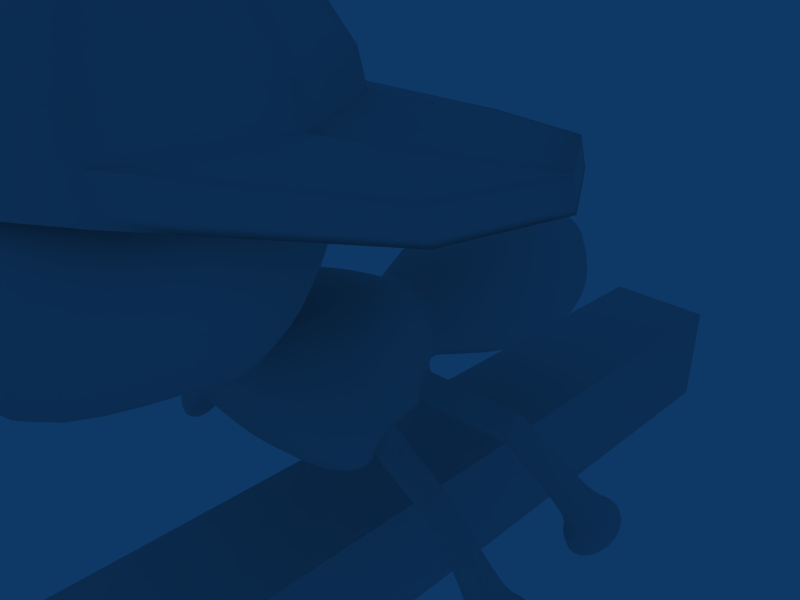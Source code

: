 # Source: formiga.blend  (saved by Blender 2.48.1; exported with 4.5.12 LTS)
import bpy
from mathutils import Matrix  # noqa: F401  (used for matrix-valued properties, if any)

bpy.ops.wm.read_factory_settings(use_empty=True)
scene = bpy.context.scene
scene.name = 'Scene'

# ---- collections
col_collection_1 = bpy.data.collections.new('Collection 1'); scene.collection.children.link(col_collection_1)
col_collection_1.hide_render = True
col_collection_1.hide_viewport = True
col_collection_2 = bpy.data.collections.new('Collection 2'); scene.collection.children.link(col_collection_2)
col_collection_12 = bpy.data.collections.new('Collection 12'); scene.collection.children.link(col_collection_12)

# ---- materials (node trees are filled in below, after node groups)
mat_material_003 = bpy.data.materials.new('Material.003')
mat_material_003.alpha_threshold = 0.0
mat_material_003.roughness = 0.5
mat_material_003.specular_intensity = 0.2072
mat_material_003.line_color = (0.0, 0.0, 0.0, 1.0)

# ---- material node trees

# ---- world
world_world = bpy.data.worlds.new('World'); scene.world = world_world
world_world.color = (0.05656, 0.2208, 0.4)
world_world.use_sun_shadow = False
world_world.sun_shadow_jitter_overblur = 0.0
world_world.cycles.sampling_method = 'MANUAL'
world_world.cycles.sample_map_resolution = 256

# ---- cameras
cam_camera = bpy.data.cameras.new('Camera')
cam_camera.passepartout_alpha = 0.2
cam_camera.clip_end = 100.0
cam_camera.lens = 35.0
cam_camera.ortho_scale = 7.314
cam_camera.show_passepartout = False
cam_camera.show_safe_areas = True
cam_camera.dof.focus_distance = 0.0
cam_camera.dof.aperture_fstop = 128.0

# ---- lights
light_spot = bpy.data.lights.new('Spot', 'POINT')
light_spot.transmission_factor = 0.0
light_spot.cutoff_distance = 30.0
light_spot.energy = 100.0
light_spot.shadow_buffer_clip_start = 1.001
light_spot.shadow_soft_size = 1.0
light_spot.shadow_maximum_resolution = 0.006
light_spot.use_absolute_resolution = True
light_spot.cycles.use_multiple_importance_sampling = False

# ---- meshes
me_cube_001 = bpy.data.meshes.new('Cube.001')
me_cube_001.from_pydata([(-3.28, 1.867, 0.8598), (-3.28, -1.723, 0.8598), (-5.277, 0.9145, 0.7499), (-5.277, -0.771, 0.7499), (-3.279, 1.436, 4.687), (-3.279, -1.293, 4.687), (-5.278, 1.273, 3.336), (-5.278, -1.13, 3.336), (-0.9888, 0.6622, 1.802), (-0.9888, -0.5187, 1.802), (-2.285, 0.4216, 0.8878), (-2.285, -0.2781, 0.8878), (-2.901, 0.6126, 0.5824), (-2.901, -0.4692, 0.5824), (-2.054, 1.666, -1.187), (-2.054, -1.523, -1.187), (-1.354, 1.309, 1.146), (-1.354, -1.165, 1.146), (0.3611, 0.5774, 0.5988), (0.3611, -0.434, 0.5988), (0.3893, 0.8536, -0.754), (0.3893, -0.7101, -0.754), (0.5669, 0.8536, -0.5562), (0.5669, -0.7101, -0.5562), (0.5326, 0.5774, 0.4378), (0.5326, -0.434, 0.4378), (2.414, 1.193, 1.385), (2.414, -1.05, 1.385), (2.513, 1.466, -1.161), (2.513, -1.322, -1.161), (4.408, 1.075, -0.6053), (4.408, -0.9314, -0.6053), (4.364, 0.7205, 0.6701), (4.364, -0.5771, 0.6701), (-2.146, 1.473, 4.667), (-2.147, -1.33, 4.667), (-2.146, 1.728, 1.326), (-2.146, -1.585, 1.326), (-2.596, 0.5181, 0.7336), (-2.596, -0.3746, 0.7336), (-1.708, 1.825, -0.03182), (-1.708, -1.682, -0.03182), (0.3753, 0.7885, -0.08436), (0.3753, -0.645, -0.08436), (0.5499, 0.7885, -0.06416), (0.5499, -0.645, -0.06416), (2.464, 1.661, -0.04793), (2.464, -1.518, -0.04793), (4.386, 0.9913, 0.02605), (4.386, -0.8479, 0.02605), (-3.505, 0.07173, 0.8318), (-5.603, 0.07173, 0.8318), (-3.505, 0.07173, 5.027), (-5.603, 0.07173, 3.279), (-1.058, 0.07173, 1.881), (-2.379, 0.07173, 0.8638), (-3.079, 0.07173, 0.5638), (-2.179, 0.07173, -1.236), (-1.379, 0.07173, 1.164), (0.4206, 0.07173, 0.5638), (0.4206, 0.07173, -0.7362), (0.6206, 0.07173, -0.5362), (0.6206, 0.07173, 0.4638), (2.621, 0.07173, 1.364), (2.721, 0.07173, -1.436), (4.721, 0.07173, -0.6362), (4.621, 0.07173, 0.6638), (-2.282, 0.07173, 4.678), (4.621, 0.07173, 0.0638), (-0.4525, 1.028, 0.9665), (-0.4525, -0.8843, 0.9665), (-0.8135, 1.232, -1.065), (-0.8135, -1.088, -1.065), (-0.6351, 1.427, -0.05964), (-0.6351, -1.283, -0.05964), (-0.4794, 0.07173, 0.9638), (-0.8794, 0.07173, -1.036), (-1.038, 1.528, -0.735), (-1.038, -1.384, -0.735), (-0.9716, 1.61, -0.3679), (-0.9716, -1.466, -0.3679), (-1.369, 1.755, -0.4084), (-1.369, -1.611, -0.4084), (-1.497, 1.668, -0.8322), (-1.497, -1.524, -0.8322), (-1.426, 2.452, -1.264), (-1.426, -2.34, -1.261), (-1.335, 2.478, -1.007), (-1.335, -2.339, -1.018), (-0.9405, 2.505, -1.224), (-0.9406, -2.339, -1.261), (-0.8786, 2.535, -0.9937), (-0.8787, -2.339, -1.018), (-0.8634, 3.581, -2.035), (-0.8634, -3.437, -2.035), (-0.9249, 3.283, -2.265), (-0.9249, -3.139, -2.265), (-1.288, 3.58, -2.048), (-1.288, -3.437, -2.048), (-1.41, 3.23, -2.305), (-1.41, -3.087, -2.305), (-1.629, 3.088, -2.412), (-1.629, -2.944, -2.412), (-1.414, 3.703, -1.961), (-1.414, -3.559, -1.961), (-0.7761, 3.18, -2.342), (-0.7761, -3.036, -2.342), (-0.6681, 3.704, -1.937), (-0.6681, -3.56, -1.937), (-0.5294, 4.089, -2.276), (-0.5294, -3.946, -2.276), (-0.669, 3.412, -2.799), (-0.669, -3.269, -2.799), (-1.493, 4.088, -2.306), (-1.493, -3.945, -2.306), (-1.771, 3.293, -2.889), (-1.771, -3.15, -2.889), (-0.3206, 1.349, -0.7153), (-0.3206, -1.206, -0.7153), (-0.2465, 1.308, -0.3224), (-0.2465, -1.165, -0.3224), (0.1697, 1.096, -0.332), (0.1697, -0.953, -0.332), (0.1728, 1.122, -0.5937), (0.1728, -0.9788, -0.5937), (0.7278, 2.314, -0.7273), (0.7278, -2.171, -0.7273), (0.7272, 2.3, -0.9899), (0.7272, -2.156, -0.9899), (0.206, 2.432, -1.134), (0.206, -2.289, -1.134), (0.2773, 2.423, -0.7408), (0.2773, -2.279, -0.7408), (0.5795, 3.172, -2.091), (0.5795, -3.028, -2.091), (0.6582, 3.527, -1.919), (0.6582, -3.383, -1.919), (1.101, 3.464, -1.784), (1.101, -3.32, -1.784), (1.1, 3.23, -1.903), (1.1, -3.086, -1.903), (1.25, 3.536, -1.696), (1.25, -3.392, -1.696), (1.25, 3.156, -1.89), (1.25, -3.013, -1.89), (0.4054, 3.062, -2.195), (0.4054, -2.919, -2.195), (0.533, 3.638, -1.916), (0.533, -3.494, -1.916), (0.568, 4.027, -2.473), (0.568, -3.883, -2.473), (0.38, 3.179, -2.883), (0.38, -3.036, -2.883), (1.625, 3.876, -2.149), (1.625, -3.733, -2.149), (1.624, 3.317, -2.435), (1.624, -3.174, -2.435), (-3.281, 2.758, 3.224), (-3.281, -2.614, 3.224), (-4.921, 1.759, 2.224), (-4.921, -1.615, 2.224), (-1.283, 1.348, 3.237), (-1.283, -1.205, 3.237), (-2.147, 2.055, 3.23), (-2.148, -1.911, 3.23), (-5.603, 0.07173, 2.227), (-1.058, 0.07173, 3.276), (0.3001, -2.345, -0.8115), (0.2284, -2.333, -1.191), (0.7502, -2.24, -0.7907), (0.7495, -2.212, -1.045), (0.6967, -2.091, -0.9681), (0.6971, -2.104, -0.7056), (0.1771, -2.229, -1.111), (0.2485, -2.218, -0.7178), (-0.9395, -2.441, -1.342), (-0.8777, -2.441, -1.098), (-1.332, -2.442, -1.098), (-1.425, -2.442, -1.342), (-1.337, -2.231, -0.9636), (-1.43, -2.231, -1.216), (-0.9465, -2.23, -1.216), (-0.8844, -2.23, -0.9636), (-1.338, 2.431, -0.9681), (-1.431, 2.401, -1.236), (-0.9469, 2.441, -1.192), (-0.8847, 2.475, -0.953), (-0.9398, 2.544, -1.276), (-0.8779, 2.587, -1.046), (-1.333, 2.533, -1.059), (-1.425, 2.491, -1.316), (0.7078, 2.258, -0.976), (0.7083, 2.272, -0.7135), (0.1876, 2.394, -1.119), (0.2589, 2.384, -0.7261), (0.2925, 2.467, -0.7879), (0.221, 2.462, -1.172), (0.7427, 2.36, -0.7696), (0.7421, 2.337, -1.026), (-3.633, -0.7161, 5.539), (-4.086, -1.373, 5.005), (-4.389, -1.812, 4.161), (-4.496, -1.967, 3.265), (-2.654, -2.362, 3.265), (-2.688, -2.178, 4.161), (-2.784, -1.653, 5.005), (-2.928, -0.8674, 5.539), (-3.098, 0.05902, 5.726), (-2.322, -0.476, 5.539), (-1.665, -0.9296, 5.005), (-1.226, -1.233, 4.161), (-1.072, -1.339, 3.265), (-0.6766, 0.5027, 3.265), (-0.8609, 0.4689, 4.161), (-1.386, 0.3727, 5.005), (-2.171, 0.2288, 5.539), (-2.562, 0.8342, 5.539), (-2.109, 1.491, 5.005), (-1.806, 1.93, 4.161), (-1.699, 2.085, 3.265), (-3.541, 2.48, 3.265), (-3.507, 2.296, 4.161), (-3.411, 1.771, 5.005), (-3.267, 0.9855, 5.539), (-3.873, 0.5941, 5.539), (-4.53, 1.048, 5.005), (-4.969, 1.351, 4.161), (-5.123, 1.457, 3.265), (-5.518, -0.3846, 3.265), (-5.334, -0.3509, 4.161), (-4.809, -0.2547, 5.005), (-4.024, -0.1108, 5.539), (-4.444, -1.891, 3.704), (-2.67, -2.272, 3.704), (-1.148, -1.287, 3.704), (-0.7669, 0.4861, 3.704), (-1.752, 2.009, 3.704), (-3.525, 2.39, 3.704), (-5.048, 1.405, 3.704), (-5.428, -0.3681, 3.704), (1.091, -1.141, 3.123), (0.2092, 0.168, 3.123), (0.8009, -2.632, 3.123), (-0.4904, -3.432, 3.123), (-2.027, -3.072, 3.123), (0.2525, 0.2307, 2.738), (-2.07, -3.134, 2.738), (1.168, -1.129, 2.738), (0.8672, -2.678, 2.738), (-0.4742, -3.508, 2.738)], [], [(0, 36, 38, 12), (39, 37, 1, 13), (36, 8, 10, 38), (11, 9, 37, 39), (20, 42, 44, 22), (45, 43, 21, 23), (42, 18, 24, 44), (25, 19, 43, 45), (22, 44, 46, 28), (47, 45, 23, 29), (44, 24, 26, 46), (27, 25, 45, 47), (28, 46, 48, 30), (49, 47, 29, 31), (46, 26, 32, 48), (33, 27, 47, 49), (16, 40, 38, 10), (39, 41, 17, 11), (40, 14, 12, 38), (13, 15, 41, 39), (0, 50, 51, 2), (51, 50, 1, 3), (6, 53, 52, 4), (52, 53, 7, 5), (8, 54, 55, 10), (55, 54, 9, 11), (50, 0, 12, 56), (13, 1, 50, 56), (56, 12, 14, 57), (15, 13, 56, 57), (10, 55, 58, 16), (58, 55, 11, 17), (60, 20, 22, 61), (23, 21, 60, 61), (18, 59, 62, 24), (62, 59, 19, 25), (24, 62, 63, 26), (63, 62, 25, 27), (61, 22, 28, 64), (29, 23, 61, 64), (64, 28, 30, 65), (31, 29, 64, 65), (26, 63, 66, 32), (66, 63, 27, 33), (67, 34, 4, 52), (5, 35, 67, 52), (48, 68, 65, 30), (65, 68, 49, 31), (32, 66, 68, 48), (68, 66, 33, 49), (16, 69, 73, 40), (74, 70, 17, 41), (69, 18, 42, 73), (43, 19, 70, 74), (58, 75, 69, 16), (70, 75, 58, 17), (75, 59, 18, 69), (19, 59, 75, 70), (14, 71, 76, 57), (76, 72, 15, 57), (71, 20, 60, 76), (60, 21, 72, 76), (73, 71, 77, 79), (78, 72, 74, 80), (40, 73, 79, 81), (80, 74, 41, 82), (71, 14, 83, 77), (84, 15, 72, 78), (14, 40, 81, 83), (82, 41, 15, 84), (99, 97, 103, 101), (104, 98, 100, 102), (95, 99, 101, 105), (102, 100, 96, 106), (97, 93, 107, 103), (108, 94, 98, 104), (93, 95, 105, 107), (106, 96, 94, 108), (107, 105, 111, 109), (112, 106, 108, 110), (103, 107, 109, 113), (110, 108, 104, 114), (105, 101, 115, 111), (116, 102, 106, 112), (101, 103, 113, 115), (114, 104, 102, 116), (113, 109, 111, 115), (112, 110, 114, 116), (71, 73, 119, 117), (120, 74, 72, 118), (73, 42, 121, 119), (122, 43, 74, 120), (20, 71, 117, 123), (118, 72, 21, 124), (42, 20, 123, 121), (124, 21, 43, 122), (137, 139, 143, 141), (144, 140, 138, 142), (139, 133, 145, 143), (146, 134, 140, 144), (135, 137, 141, 147), (142, 138, 136, 148), (133, 135, 147, 145), (148, 136, 134, 146), (145, 147, 149, 151), (150, 148, 146, 152), (147, 141, 153, 149), (154, 142, 148, 150), (143, 145, 151, 155), (152, 146, 144, 156), (141, 143, 155, 153), (156, 144, 142, 154), (149, 153, 155, 151), (156, 154, 150, 152), (4, 157, 159, 6), (160, 158, 5, 7), (157, 0, 2, 159), (3, 1, 158, 160), (0, 157, 163, 36), (164, 158, 1, 37), (157, 4, 34, 163), (35, 5, 158, 164), (161, 8, 36, 163), (37, 9, 162, 164), (6, 159, 165, 53), (165, 160, 7, 53), (159, 2, 51, 165), (51, 3, 160, 165), (166, 54, 8, 161), (9, 54, 166, 162), (136, 167, 168, 134), (167, 132, 130, 168), (138, 169, 167, 136), (169, 126, 132, 167), (134, 168, 170, 140), (168, 130, 128, 170), (140, 170, 169, 138), (170, 128, 126, 169), (128, 171, 172, 126), (171, 124, 122, 172), (130, 173, 171, 128), (173, 118, 124, 171), (126, 172, 174, 132), (172, 122, 120, 174), (132, 174, 173, 130), (174, 120, 118, 173), (96, 175, 176, 94), (175, 90, 92, 176), (94, 176, 177, 98), (176, 92, 88, 177), (100, 178, 175, 96), (178, 86, 90, 175), (98, 177, 178, 100), (177, 88, 86, 178), (88, 179, 180, 86), (179, 82, 84, 180), (86, 180, 181, 90), (180, 84, 78, 181), (92, 182, 179, 88), (182, 80, 82, 179), (90, 181, 182, 92), (181, 78, 80, 182), (81, 183, 184, 83), (183, 87, 85, 184), (83, 184, 185, 77), (184, 85, 89, 185), (79, 186, 183, 81), (186, 91, 87, 183), (77, 185, 186, 79), (185, 89, 91, 186), (89, 187, 188, 91), (187, 95, 93, 188), (91, 188, 189, 87), (188, 93, 97, 189), (85, 190, 187, 89), (190, 99, 95, 187), (87, 189, 190, 85), (189, 97, 99, 190), (123, 191, 192, 121), (191, 127, 125, 192), (117, 193, 191, 123), (193, 129, 127, 191), (121, 192, 194, 119), (192, 125, 131, 194), (119, 194, 193, 117), (194, 131, 129, 193), (131, 195, 196, 129), (195, 135, 133, 196), (125, 197, 195, 131), (197, 137, 135, 195), (129, 196, 198, 127), (196, 133, 139, 198), (127, 198, 197, 125), (198, 139, 137, 197), (201, 204, 205, 200), (206, 199, 200, 205), (199, 206, 207), (206, 208, 207), (205, 209, 208, 206), (204, 210, 209, 205), (210, 213, 214, 209), (209, 214, 215, 208), (208, 215, 207), (215, 216, 207), (214, 217, 216, 215), (213, 218, 217, 214), (218, 221, 222, 217), (217, 222, 223, 216), (216, 223, 207), (223, 224, 207), (222, 225, 224, 223), (221, 226, 225, 222), (226, 229, 230, 225), (225, 230, 231, 224), (224, 231, 207), (231, 199, 207), (199, 231, 230, 200), (229, 201, 200, 230), (233, 204, 201, 232), (234, 210, 204, 233), (235, 213, 210, 234), (236, 218, 213, 235), (220, 237, 236, 219), (237, 221, 218, 236), (227, 238, 237, 220), (238, 226, 221, 237), (228, 239, 238, 227), (239, 229, 226, 238), (202, 232, 239, 228), (232, 201, 229, 239), (236, 235, 240, 241), (235, 234, 242, 240), (234, 233, 243, 242), (233, 232, 244, 243), (219, 236, 241, 245), (232, 202, 246, 244), (212, 219, 245, 247), (211, 212, 247, 248), (203, 211, 248, 249), (202, 203, 249, 246), (245, 241, 240, 247), (247, 240, 242, 248), (248, 242, 243, 249), (249, 243, 244, 246)])
me_cube_001.polygons.foreach_set('use_smooth', [True] * 244)
_k = {(10, 38): 0.68627, (11, 39): 0.68627, (12, 38): 0.68627, (13, 39): 0.68627, (22, 44): 0.66667, (23, 45): 0.66667, (24, 44): 0.66667, (25, 45): 0.66667, (10, 55): 0.68627, (11, 55): 0.68627, (12, 56): 0.68627, (13, 56): 0.68627, (22, 61): 0.66667, (23, 61): 0.66667, (24, 62): 0.66667, (25, 62): 0.66667, (77, 79): 1.0, (78, 80): 1.0, (79, 81): 1.0, (80, 82): 1.0, (77, 83): 1.0, (78, 84): 1.0, (81, 83): 1.0, (82, 84): 1.0, (117, 119): 1.0, (118, 120): 1.0, (119, 121): 1.0, (120, 122): 1.0, (117, 123): 1.0, (118, 124): 1.0, (121, 123): 1.0, (122, 124): 1.0, (199, 200): 1.0, (200, 201): 1.0, (202, 203): 1.0, (201, 204): 1.0, (200, 205): 1.0, (204, 205): 1.0, (199, 206): 1.0, (205, 206): 1.0, (206, 207): 1.0, (206, 208): 1.0, (208, 209): 1.0, (205, 209): 1.0, (209, 210): 1.0, (204, 210): 1.0, (203, 211): 1.0, (211, 212): 1.0, (210, 213): 1.0, (209, 214): 1.0, (213, 214): 1.0, (208, 215): 1.0, (214, 215): 1.0, (215, 216): 1.0, (216, 217): 1.0, (214, 217): 1.0, (217, 218): 1.0, (213, 218): 1.0, (212, 219): 1.0, (219, 220): 1.0, (218, 221): 1.0, (217, 222): 1.0, (221, 222): 1.0, (216, 223): 1.0, (222, 223): 1.0, (223, 224): 1.0, (224, 225): 1.0, (222, 225): 1.0, (225, 226): 1.0, (221, 226): 1.0, (220, 227): 1.0, (227, 228): 1.0, (226, 229): 1.0, (225, 230): 1.0, (229, 230): 1.0, (224, 231): 1.0, (230, 231): 1.0, (202, 228): 1.0, (201, 229): 1.0, (200, 230): 1.0, (199, 231): 1.0, (199, 207): 1.0, (207, 231): 1.0, (207, 224): 1.0, (207, 223): 1.0, (207, 216): 1.0, (207, 215): 1.0, (207, 208): 1.0, (201, 232): 1.0, (202, 232): 1.0, (204, 233): 1.0, (210, 234): 1.0, (213, 235): 1.0, (218, 236): 1.0, (219, 236): 1.0, (220, 237): 1.0, (221, 237): 1.0, (226, 238): 1.0, (227, 238): 1.0, (228, 239): 1.0, (229, 239): 1.0, (232, 233): 1.0, (233, 234): 1.0, (234, 235): 1.0, (235, 236): 1.0, (236, 237): 1.0, (237, 238): 1.0, (238, 239): 1.0, (232, 239): 1.0, (235, 240): 1.0, (240, 241): 1.0, (236, 241): 1.0, (234, 242): 1.0, (240, 242): 1.0, (233, 243): 1.0, (242, 243): 1.0, (232, 244): 1.0, (243, 244): 1.0, (241, 245): 1.0, (219, 245): 1.0, (202, 246): 1.0, (244, 246): 1.0, (245, 247): 1.0, (212, 247): 1.0, (247, 248): 1.0, (211, 248): 1.0, (248, 249): 1.0, (203, 249): 1.0, (246, 249): 1.0, (240, 247): 1.0, (242, 248): 1.0, (243, 249): 1.0}
me_cube_001.attributes.new('crease_edge', 'FLOAT', 'EDGE').data.foreach_set('value', [_k.get((min(e.vertices), max(e.vertices)), 0.0) for e in me_cube_001.edges])
_uv = me_cube_001.uv_layers.new(name='UVTex')
_uv.uv.foreach_set('vector', [0.09617, 0.6943, 0.3057, 0.6943, 0.3057, 0.9038, 0.09617, 0.9038, 0.09617, 0.6943, 0.3057, 0.6943, 0.3057, 0.9038, 0.09617, 0.9038, 0.09617, 0.6943, 0.3057, 0.6943, 0.3057, 0.9038, 0.09617, 0.9038, 0.09617, 0.6943, 0.3057, 0.6943, 0.3057, 0.9038, 0.09617, 0.9038, 0.09617, 0.6943, 0.3057, 0.6943, 0.3057, 0.9038, 0.09617, 0.9038, 0.09617, 0.6943, 0.3057, 0.6943, 0.3057, 0.9038, 0.09617, 0.9038, 0.09617, 0.6943, 0.3057, 0.6943, 0.3057, 0.9038, 0.09617, 0.9038, 0.09617, 0.6943, 0.3057, 0.6943, 0.3057, 0.9038, 0.09617, 0.9038, 0.09617, 0.6943, 0.3057, 0.6943, 0.3057, 0.9038, 0.09617, 0.9038, 0.09617, 0.6943, 0.3057, 0.6943, 0.3057, 0.9038, 0.09617, 0.9038, 0.09617, 0.6943, 0.3057, 0.6943, 0.3057, 0.9038, 0.09617, 0.9038, 0.09617, 0.6943, 0.3057, 0.6943, 0.3057, 0.9038, 0.09617, 0.9038, 0.09617, 0.6943, 0.3057, 0.6943, 0.3057, 0.9038, 0.09617, 0.9038, 0.09617, 0.6943, 0.3057, 0.6943, 0.3057, 0.9038, 0.09617, 0.9038, 0.09617, 0.6943, 0.3057, 0.6943, 0.3057, 0.9038, 0.09617, 0.9038, 0.09617, 0.6943, 0.3057, 0.6943, 0.3057, 0.9038, 0.09617, 0.9038, 0.09617, 0.6943, 0.3057, 0.6943, 0.3057, 0.9038, 0.09617, 0.9038, 0.09617, 0.6943, 0.3057, 0.6943, 0.3057, 0.9038, 0.09617, 0.9038, 0.09617, 0.6943, 0.3057, 0.6943, 0.3057, 0.9038, 0.09617, 0.9038, 0.09617, 0.6943, 0.3057, 0.6943, 0.3057, 0.9038, 0.09617, 0.9038, 0.09617, 0.6943, 0.3057, 0.6943, 0.3057, 0.9038, 0.09617, 0.9038, 0.09617, 0.6943, 0.3057, 0.6943, 0.3057, 0.9038, 0.09617, 0.9038, 0.577, 0.7737, 0.6941, 0.7682, 0.6944, 0.9386, 0.5615, 0.9054, 0.6944, 0.9386, 0.6941, 0.7682, 0.8112, 0.7737, 0.8274, 0.9054, 0.09617, 0.6943, 0.3057, 0.6943, 0.3057, 0.9038, 0.09617, 0.9038, 0.09617, 0.6943, 0.3057, 0.6943, 0.3057, 0.9038, 0.09617, 0.9038, 0.09617, 0.6943, 0.3057, 0.6943, 0.3057, 0.9038, 0.09617, 0.9038, 0.09617, 0.6943, 0.3057, 0.6943, 0.3057, 0.9038, 0.09617, 0.9038, 0.09617, 0.6943, 0.3057, 0.6943, 0.3057, 0.9038, 0.09617, 0.9038, 0.09617, 0.6943, 0.3057, 0.6943, 0.3057, 0.9038, 0.09617, 0.9038, 0.09617, 0.6943, 0.3057, 0.6943, 0.3057, 0.9038, 0.09617, 0.9038, 0.09617, 0.6943, 0.3057, 0.6943, 0.3057, 0.9038, 0.09617, 0.9038, 0.09617, 0.6943, 0.3057, 0.6943, 0.3057, 0.9038, 0.09617, 0.9038, 0.09617, 0.6943, 0.3057, 0.6943, 0.3057, 0.9038, 0.09617, 0.9038, 0.09617, 0.6943, 0.3057, 0.6943, 0.3057, 0.9038, 0.09617, 0.9038, 0.09617, 0.6943, 0.3057, 0.6943, 0.3057, 0.9038, 0.09617, 0.9038, 0.09617, 0.6943, 0.3057, 0.6943, 0.3057, 0.9038, 0.09617, 0.9038, 0.09617, 0.6943, 0.3057, 0.6943, 0.3057, 0.9038, 0.09617, 0.9038, 0.09617, 0.6943, 0.3057, 0.6943, 0.3057, 0.9038, 0.09617, 0.9038, 0.09617, 0.6943, 0.3057, 0.6943, 0.3057, 0.9038, 0.09617, 0.9038, 0.09617, 0.6943, 0.3057, 0.6943, 0.3057, 0.9038, 0.09617, 0.9038, 0.09617, 0.6943, 0.3057, 0.6943, 0.3057, 0.9038, 0.09617, 0.9038, 0.09617, 0.6943, 0.3057, 0.6943, 0.3057, 0.9038, 0.09617, 0.9038, 0.09617, 0.6943, 0.3057, 0.6943, 0.3057, 0.9038, 0.09617, 0.9038, 0.09617, 0.6943, 0.3057, 0.6943, 0.3057, 0.9038, 0.09617, 0.9038, 0.09617, 0.6943, 0.3057, 0.6943, 0.3057, 0.9038, 0.09617, 0.9038, 0.09617, 0.6943, 0.3057, 0.6943, 0.3057, 0.9038, 0.09617, 0.9038, 0.09617, 0.6943, 0.3057, 0.6943, 0.3057, 0.9038, 0.09617, 0.9038, 0.09617, 0.6943, 0.3057, 0.6943, 0.3057, 0.9038, 0.09617, 0.9038, 0.09617, 0.6943, 0.3057, 0.6943, 0.3057, 0.9038, 0.09617, 0.9038, 0.09617, 0.6943, 0.3057, 0.6943, 0.3057, 0.9038, 0.09617, 0.9038, 0.09617, 0.6943, 0.3057, 0.6943, 0.3057, 0.9038, 0.09617, 0.9038, 0.09617, 0.6943, 0.3057, 0.6943, 0.3057, 0.9038, 0.09617, 0.9038, 0.09617, 0.6943, 0.3057, 0.6943, 0.3057, 0.9038, 0.09617, 0.9038, 0.09617, 0.6943, 0.3057, 0.6943, 0.3057, 0.9038, 0.09617, 0.9038, 0.09617, 0.6943, 0.3057, 0.6943, 0.3057, 0.9038, 0.09617, 0.9038, 0.09617, 0.6943, 0.3057, 0.6943, 0.3057, 0.9038, 0.09617, 0.9038, 0.09617, 0.6943, 0.3057, 0.6943, 0.3057, 0.9038, 0.09617, 0.9038, 0.09617, 0.6943, 0.3057, 0.6943, 0.3057, 0.9038, 0.09617, 0.9038, 0.09617, 0.6943, 0.3057, 0.6943, 0.3057, 0.9038, 0.09617, 0.9038, 0.09617, 0.6943, 0.3057, 0.6943, 0.3057, 0.9038, 0.09617, 0.9038, 0.09617, 0.6943, 0.3057, 0.6943, 0.3057, 0.9038, 0.09617, 0.9038, 0.09617, 0.6943, 0.3057, 0.6943, 0.3057, 0.9038, 0.09617, 0.9038, 0.09617, 0.6943, 0.3057, 0.6943, 0.3057, 0.9038, 0.09617, 0.9038, 0.09617, 0.6943, 0.3057, 0.6943, 0.3057, 0.9038, 0.09617, 0.9038, 0.09617, 0.6943, 0.3057, 0.6943, 0.3057, 0.9038, 0.09617, 0.9038, 0.09617, 0.6943, 0.3057, 0.6943, 0.3057, 0.9038, 0.09617, 0.9038, 0.09617, 0.6943, 0.3057, 0.6943, 0.3057, 0.9038, 0.09617, 0.9038, 0.09617, 0.6943, 0.3057, 0.6943, 0.3057, 0.9038, 0.09617, 0.9038, 0.09617, 0.6943, 0.3057, 0.6943, 0.3057, 0.9038, 0.09617, 0.9038, 0.3026, 0.2344, 0.3118, 0.2047, 0.3054, 0.201, 0.2881, 0.2356, 0.3056, 0.2017, 0.3122, 0.2054, 0.303, 0.2352, 0.2884, 0.2364, 0.3233, 0.2647, 0.3026, 0.2344, 0.2881, 0.2356, 0.3219, 0.2732, 0.2884, 0.2364, 0.303, 0.2352, 0.3239, 0.2654, 0.3225, 0.274, 0.3118, 0.2047, 0.3332, 0.1868, 0.3297, 0.1744, 0.3054, 0.201, 0.33, 0.1749, 0.3335, 0.1874, 0.3122, 0.2054, 0.3056, 0.2017, 0.3332, 0.1868, 0.3588, 0.186, 0.3637, 0.1793, 0.3297, 0.1744, 0.364, 0.1799, 0.3591, 0.1866, 0.3335, 0.1874, 0.33, 0.1749, 0.3297, 0.1744, 0.3637, 0.1793, 0.3698, 0.1479, 0.3203, 0.1479, 0.3702, 0.1484, 0.364, 0.1799, 0.33, 0.1749, 0.3205, 0.1484, 0.3054, 0.201, 0.3297, 0.1744, 0.3203, 0.1479, 0.2784, 0.183, 0.3205, 0.1484, 0.33, 0.1749, 0.3056, 0.2017, 0.2786, 0.1837, 0.3219, 0.2732, 0.2881, 0.2356, 0.2578, 0.2395, 0.2952, 0.3001, 0.2581, 0.2404, 0.2884, 0.2364, 0.3225, 0.274, 0.2958, 0.301, 0.2881, 0.2356, 0.3054, 0.201, 0.2784, 0.183, 0.2578, 0.2395, 0.2786, 0.1837, 0.3056, 0.2017, 0.2884, 0.2364, 0.2581, 0.2404, 0.2457, 0.1145, 0.2457, 0.1594, 0.2026, 0.1594, 0.2027, 0.1145, 0.2027, 0.1145, 0.2457, 0.1145, 0.2457, 0.1594, 0.2026, 0.1594, 0.09617, 0.6943, 0.3057, 0.6943, 0.3057, 0.9038, 0.09617, 0.9038, 0.09617, 0.6943, 0.3057, 0.6943, 0.3057, 0.9038, 0.09617, 0.9038, 0.09617, 0.6943, 0.3057, 0.6943, 0.3057, 0.9038, 0.09617, 0.9038, 0.09617, 0.6943, 0.3057, 0.6943, 0.3057, 0.9038, 0.09617, 0.9038, 0.09617, 0.6943, 0.3057, 0.6943, 0.3057, 0.9038, 0.09617, 0.9038, 0.09617, 0.6943, 0.3057, 0.6943, 0.3057, 0.9038, 0.09617, 0.9038, 0.09617, 0.6943, 0.3057, 0.6943, 0.3057, 0.9038, 0.09617, 0.9038, 0.09617, 0.6943, 0.3057, 0.6943, 0.3057, 0.9038, 0.09617, 0.9038, 0.116, 0.1826, 0.1319, 0.1749, 0.1322, 0.1672, 0.1128, 0.1733, 0.1328, 0.1669, 0.1325, 0.1746, 0.1166, 0.1823, 0.1134, 0.173, 0.142, 0.2601, 0.1028, 0.2357, 0.09045, 0.2385, 0.1455, 0.2674, 0.09076, 0.2386, 0.1033, 0.2358, 0.1428, 0.2607, 0.1463, 0.2681, 0.09927, 0.2073, 0.116, 0.1826, 0.1128, 0.1733, 0.0929, 0.2079, 0.1134, 0.173, 0.1166, 0.1823, 0.0997, 0.2072, 0.0933, 0.2078, 0.1028, 0.2357, 0.09927, 0.2073, 0.0929, 0.2079, 0.09045, 0.2385, 0.0933, 0.2078, 0.0997, 0.2072, 0.1033, 0.2358, 0.09076, 0.2386, 0.09045, 0.2385, 0.0929, 0.2079, 0.05391, 0.1998, 0.05411, 0.2576, 0.05405, 0.1996, 0.0933, 0.2078, 0.09076, 0.2386, 0.05405, 0.2578, 0.0929, 0.2079, 0.1128, 0.1733, 0.08994, 0.1441, 0.05391, 0.1998, 0.09042, 0.1436, 0.1134, 0.173, 0.0933, 0.2078, 0.05405, 0.1996, 0.1455, 0.2674, 0.09045, 0.2385, 0.05411, 0.2576, 0.1266, 0.3177, 0.05405, 0.2578, 0.09076, 0.2386, 0.1463, 0.2681, 0.127, 0.3188, 0.1128, 0.1733, 0.1322, 0.1672, 0.1225, 0.13, 0.08994, 0.1441, 0.1232, 0.1295, 0.1328, 0.1669, 0.1134, 0.173, 0.09042, 0.1436, 0.2457, 0.1145, 0.2457, 0.1594, 0.2026, 0.1594, 0.2027, 0.1145, 0.2457, 0.1145, 0.2457, 0.1594, 0.2026, 0.1594, 0.2027, 0.1145, 0.5615, 0.9054, 0.4326, 0.7628, 0.5298, 0.6653, 0.577, 0.7737, 0.8586, 0.6653, 0.9563, 0.7628, 0.8274, 0.9054, 0.8112, 0.7737, 0.4326, 0.7628, 0.4192, 0.5324, 0.612, 0.5217, 0.5298, 0.6653, 0.7763, 0.5217, 0.9697, 0.5324, 0.9563, 0.7628, 0.8586, 0.6653, 0.09617, 0.6943, 0.3057, 0.6943, 0.3057, 0.9038, 0.09617, 0.9038, 0.09617, 0.6943, 0.3057, 0.6943, 0.3057, 0.9038, 0.09617, 0.9038, 0.09617, 0.6943, 0.3057, 0.6943, 0.3057, 0.9038, 0.09617, 0.9038, 0.09617, 0.6943, 0.3057, 0.6943, 0.3057, 0.9038, 0.09617, 0.9038, 0.09617, 0.6943, 0.3057, 0.6943, 0.3057, 0.9038, 0.09617, 0.9038, 0.09617, 0.6943, 0.3057, 0.6943, 0.3057, 0.9038, 0.09617, 0.9038, 0.577, 0.7737, 0.5298, 0.6653, 0.6941, 0.6656, 0.6941, 0.7682, 0.6941, 0.6656, 0.8586, 0.6653, 0.8112, 0.7737, 0.6941, 0.7682, 0.5298, 0.6653, 0.612, 0.5217, 0.6941, 0.5296, 0.6941, 0.6656, 0.6941, 0.5296, 0.7763, 0.5217, 0.8586, 0.6653, 0.6941, 0.6656, 0.09617, 0.6943, 0.3057, 0.6943, 0.3057, 0.9038, 0.09617, 0.9038, 0.09617, 0.6943, 0.3057, 0.6943, 0.3057, 0.9038, 0.09617, 0.9038, 0.0997, 0.2072, 0.1856, 0.2197, 0.1767, 0.2317, 0.1033, 0.2358, 0.1856, 0.2197, 0.189, 0.2198, 0.1796, 0.2316, 0.1767, 0.2317, 0.1166, 0.1823, 0.1871, 0.2045, 0.1856, 0.2197, 0.0997, 0.2072, 0.1871, 0.2045, 0.19, 0.2053, 0.189, 0.2198, 0.1856, 0.2197, 0.1033, 0.2358, 0.1767, 0.2317, 0.1762, 0.2515, 0.1428, 0.2607, 0.1767, 0.2317, 0.1796, 0.2316, 0.1787, 0.2519, 0.1762, 0.2515, 0.1325, 0.1746, 0.185, 0.1956, 0.1871, 0.2045, 0.1166, 0.1823, 0.185, 0.1956, 0.1878, 0.1968, 0.19, 0.2053, 0.1871, 0.2045, 0.1878, 0.1968, 0.1906, 0.1968, 0.1925, 0.2056, 0.19, 0.2053, 0.1906, 0.1968, 0.233, 0.2042, 0.2348, 0.2127, 0.1925, 0.2056, 0.1796, 0.2316, 0.1825, 0.2321, 0.1811, 0.2518, 0.1787, 0.2519, 0.1825, 0.2321, 0.2246, 0.2397, 0.2226, 0.2578, 0.1811, 0.2518, 0.19, 0.2053, 0.1925, 0.2056, 0.1913, 0.2205, 0.189, 0.2198, 0.1925, 0.2056, 0.2348, 0.2127, 0.2314, 0.2281, 0.1913, 0.2205, 0.189, 0.2198, 0.1913, 0.2205, 0.1825, 0.2321, 0.1796, 0.2316, 0.1913, 0.2205, 0.2314, 0.2281, 0.2246, 0.2397, 0.1825, 0.2321, 0.3591, 0.1866, 0.387, 0.2235, 0.3859, 0.2322, 0.3335, 0.1874, 0.387, 0.2235, 0.389, 0.2257, 0.3887, 0.234, 0.3859, 0.2322, 0.3335, 0.1874, 0.3859, 0.2322, 0.3793, 0.2473, 0.3122, 0.2054, 0.3859, 0.2322, 0.3887, 0.234, 0.3826, 0.2489, 0.3793, 0.2473, 0.303, 0.2352, 0.3699, 0.2536, 0.3624, 0.2694, 0.3239, 0.2654, 0.3699, 0.2536, 0.3731, 0.2547, 0.365, 0.2706, 0.3624, 0.2694, 0.3122, 0.2054, 0.3793, 0.2473, 0.3699, 0.2536, 0.303, 0.2352, 0.3793, 0.2473, 0.3826, 0.2489, 0.3731, 0.2547, 0.3699, 0.2536, 0.3826, 0.2489, 0.3844, 0.2499, 0.3751, 0.2559, 0.3731, 0.2547, 0.3844, 0.2499, 0.4131, 0.2624, 0.4016, 0.2723, 0.3751, 0.2559, 0.3731, 0.2547, 0.3751, 0.2559, 0.367, 0.2713, 0.365, 0.2706, 0.3751, 0.2559, 0.4016, 0.2723, 0.3976, 0.2884, 0.367, 0.2713, 0.3887, 0.234, 0.3907, 0.2352, 0.3844, 0.2499, 0.3826, 0.2489, 0.3907, 0.2352, 0.4229, 0.2517, 0.4131, 0.2624, 0.3844, 0.2499, 0.389, 0.2257, 0.3913, 0.2265, 0.3907, 0.2352, 0.3887, 0.234, 0.3913, 0.2265, 0.4245, 0.2387, 0.4229, 0.2517, 0.3907, 0.2352, 0.4127, 0.2621, 0.3842, 0.2495, 0.375, 0.2554, 0.4012, 0.2719, 0.3842, 0.2495, 0.3823, 0.2484, 0.3729, 0.2541, 0.375, 0.2554, 0.4012, 0.2719, 0.375, 0.2554, 0.3668, 0.2709, 0.397, 0.288, 0.375, 0.2554, 0.3729, 0.2541, 0.3647, 0.2701, 0.3668, 0.2709, 0.4226, 0.2515, 0.3907, 0.2348, 0.3842, 0.2495, 0.4127, 0.2621, 0.3907, 0.2348, 0.3885, 0.2335, 0.3823, 0.2484, 0.3842, 0.2495, 0.4244, 0.2385, 0.3913, 0.226, 0.3907, 0.2348, 0.4226, 0.2515, 0.3913, 0.226, 0.3889, 0.2251, 0.3885, 0.2335, 0.3907, 0.2348, 0.3889, 0.2251, 0.3873, 0.2234, 0.3864, 0.2321, 0.3885, 0.2335, 0.3873, 0.2234, 0.3588, 0.186, 0.3332, 0.1868, 0.3864, 0.2321, 0.3885, 0.2335, 0.3864, 0.2321, 0.3798, 0.2472, 0.3823, 0.2484, 0.3864, 0.2321, 0.3332, 0.1868, 0.3118, 0.2047, 0.3798, 0.2472, 0.3729, 0.2541, 0.3705, 0.2533, 0.3626, 0.2691, 0.3647, 0.2701, 0.3705, 0.2533, 0.3026, 0.2344, 0.3233, 0.2647, 0.3626, 0.2691, 0.3823, 0.2484, 0.3798, 0.2472, 0.3705, 0.2533, 0.3729, 0.2541, 0.3798, 0.2472, 0.3118, 0.2047, 0.3026, 0.2344, 0.3705, 0.2533, 0.2328, 0.2043, 0.1894, 0.197, 0.1916, 0.2061, 0.2347, 0.2127, 0.1894, 0.197, 0.1876, 0.197, 0.1899, 0.2058, 0.1916, 0.2061, 0.2246, 0.2396, 0.1816, 0.2327, 0.1804, 0.2509, 0.2226, 0.2572, 0.1816, 0.2327, 0.1792, 0.2323, 0.1783, 0.251, 0.1804, 0.2509, 0.2347, 0.2127, 0.1916, 0.2061, 0.1907, 0.2206, 0.2314, 0.228, 0.1916, 0.2061, 0.1899, 0.2058, 0.1889, 0.22, 0.1907, 0.2206, 0.2314, 0.228, 0.1907, 0.2206, 0.1816, 0.2327, 0.2246, 0.2396, 0.1907, 0.2206, 0.1889, 0.22, 0.1792, 0.2323, 0.1816, 0.2327, 0.1889, 0.22, 0.1866, 0.22, 0.1766, 0.2324, 0.1792, 0.2323, 0.1866, 0.22, 0.09927, 0.2073, 0.1028, 0.2357, 0.1766, 0.2324, 0.1899, 0.2058, 0.1879, 0.2053, 0.1866, 0.22, 0.1889, 0.22, 0.1879, 0.2053, 0.116, 0.1826, 0.09927, 0.2073, 0.1866, 0.22, 0.1792, 0.2323, 0.1766, 0.2324, 0.1762, 0.2507, 0.1783, 0.251, 0.1766, 0.2324, 0.1028, 0.2357, 0.142, 0.2601, 0.1762, 0.2507, 0.1876, 0.197, 0.1857, 0.1962, 0.1879, 0.2053, 0.1899, 0.2058, 0.1857, 0.1962, 0.1319, 0.1749, 0.116, 0.1826, 0.1879, 0.2053, 0.9071, 0.2749, 0.9217, 0.3426, 0.9008, 0.3388, 0.8896, 0.287, 0.8696, 0.3332, 0.8635, 0.3051, 0.8896, 0.287, 0.9008, 0.3388, 0.8635, 0.3051, 0.8696, 0.3332, 0.8327, 0.3265, 0.8696, 0.3332, 0.854, 0.3573, 0.8327, 0.3265, 0.9008, 0.3388, 0.8721, 0.3834, 0.854, 0.3573, 0.8696, 0.3332, 0.9217, 0.3426, 0.8842, 0.4009, 0.8721, 0.3834, 0.9008, 0.3388, 0.8842, 0.4009, 0.8165, 0.4155, 0.8203, 0.3946, 0.8721, 0.3834, 0.8721, 0.3834, 0.8203, 0.3946, 0.826, 0.3634, 0.854, 0.3573, 0.854, 0.3573, 0.826, 0.3634, 0.8327, 0.3265, 0.826, 0.3634, 0.8018, 0.3478, 0.8327, 0.3265, 0.8203, 0.3946, 0.7757, 0.3659, 0.8018, 0.3478, 0.826, 0.3634, 0.8165, 0.4155, 0.7582, 0.378, 0.7757, 0.3659, 0.8203, 0.3946, 0.7582, 0.378, 0.7436, 0.3103, 0.7645, 0.3141, 0.7757, 0.3659, 0.7757, 0.3659, 0.7645, 0.3141, 0.7958, 0.3198, 0.8018, 0.3478, 0.8018, 0.3478, 0.7958, 0.3198, 0.8327, 0.3265, 0.7958, 0.3198, 0.8113, 0.2956, 0.8327, 0.3265, 0.7645, 0.3141, 0.7932, 0.2695, 0.8113, 0.2956, 0.7958, 0.3198, 0.7436, 0.3103, 0.7811, 0.252, 0.7932, 0.2695, 0.7645, 0.3141, 0.7811, 0.252, 0.8488, 0.2374, 0.845, 0.2583, 0.7932, 0.2695, 0.7932, 0.2695, 0.845, 0.2583, 0.8394, 0.2896, 0.8113, 0.2956, 0.8113, 0.2956, 0.8394, 0.2896, 0.8327, 0.3265, 0.8394, 0.2896, 0.8635, 0.3051, 0.8327, 0.3265, 0.8635, 0.3051, 0.8394, 0.2896, 0.845, 0.2583, 0.8896, 0.287, 0.8488, 0.2374, 0.9071, 0.2749, 0.8896, 0.287, 0.845, 0.2583, 0.9255, 0.3433, 0.9217, 0.3426, 0.9071, 0.2749, 0.9102, 0.2728, 0.8864, 0.404, 0.8842, 0.4009, 0.9217, 0.3426, 0.9255, 0.3433, 0.8158, 0.4193, 0.8165, 0.4155, 0.8842, 0.4009, 0.8864, 0.404, 0.7551, 0.3802, 0.7582, 0.378, 0.8165, 0.4155, 0.8158, 0.4193, 0.6158, 0.04059, 0.6162, 0.06802, 0.5056, 0.06802, 0.5049, 0.04059, 0.7399, 0.3096, 0.7436, 0.3103, 0.7582, 0.378, 0.7551, 0.3802, 0.7295, 0.04059, 0.7295, 0.06802, 0.6162, 0.06802, 0.6158, 0.04059, 0.779, 0.2489, 0.7811, 0.252, 0.7436, 0.3103, 0.7399, 0.3096, 0.8433, 0.04059, 0.8429, 0.06802, 0.7295, 0.06802, 0.7295, 0.04059, 0.8495, 0.2337, 0.8488, 0.2374, 0.7811, 0.252, 0.779, 0.2489, 0.9542, 0.04059, 0.9534, 0.06802, 0.8429, 0.06802, 0.8433, 0.04059, 0.9102, 0.2728, 0.9071, 0.2749, 0.8488, 0.2374, 0.8495, 0.2337, 0.7303, 0.4439, 0.6938, 0.3688, 0.6741, 0.2569, 0.7046, 0.3228, 0.6938, 0.3688, 0.615, 0.3415, 0.6085, 0.2328, 0.6741, 0.2569, 0.615, 0.3415, 0.5399, 0.378, 0.5462, 0.2645, 0.6085, 0.2328, 0.5399, 0.378, 0.5126, 0.4568, 0.5238, 0.3335, 0.5462, 0.2645, 0.8881, 0.03784, 0.8881, 0.07341, 0.8036, 0.07341, 0.8036, 0.03784, 0.5043, 0.07341, 0.5043, 0.03784, 0.5887, 0.03784, 0.5887, 0.07341, 0.6966, 0.3657, 0.7345, 0.4437, 0.7081, 0.3226, 0.6764, 0.2542, 0.6147, 0.3373, 0.6966, 0.3657, 0.6764, 0.2542, 0.6083, 0.2291, 0.5367, 0.3751, 0.6147, 0.3373, 0.6083, 0.2291, 0.5436, 0.262, 0.5083, 0.4571, 0.5367, 0.3751, 0.5436, 0.262, 0.5203, 0.3337, 0.8036, 0.03784, 0.8036, 0.07341, 0.7495, 0.07341, 0.7495, 0.03784, 0.7495, 0.03784, 0.7495, 0.07341, 0.6962, 0.07341, 0.6962, 0.03784, 0.6962, 0.03784, 0.6962, 0.07341, 0.6428, 0.07341, 0.6428, 0.03784, 0.6428, 0.03784, 0.6428, 0.07341, 0.5887, 0.07341, 0.5887, 0.03784])
me_cube_001.materials.append(mat_material_003)
me_cube_001.use_remesh_preserve_volume = False
me_cube_001.use_remesh_preserve_attributes = False
me_cube_001.use_mirror_vertex_groups = False
me_cube_001.update()
me_cube = bpy.data.meshes.new('Cube')
me_cube.from_pydata([(1.0, 1.0, -1.0), (1.0, -1.0, -1.0), (-1.0, -1.0, -1.0), (-1.0, 1.0, -1.0), (1.0, 1.0, 1.0), (1.0, -1.0, 1.0), (-1.0, -1.0, 1.0), (-1.0, 1.0, 1.0)], [], [(0, 1, 2, 3), (4, 7, 6, 5), (0, 4, 5, 1), (1, 5, 6, 2), (2, 6, 7, 3), (4, 0, 3, 7)])
me_cube.use_remesh_preserve_volume = False
me_cube.use_remesh_preserve_attributes = False
me_cube.use_mirror_vertex_groups = False
me_cube.update()
arm_armature_001 = bpy.data.armatures.new('Armature.001')  # bones are not reproduced

# ---- objects
ob_lamp = bpy.data.objects.new('Lamp', light_spot)
ob_camera = bpy.data.objects.new('Camera', cam_camera)
ob_formiga = bpy.data.objects.new('formiga', me_cube_001)
ob_cube = bpy.data.objects.new('Cube', me_cube)
ob_armature_formiga = bpy.data.objects.new('Armature.formiga', arm_armature_001)

# ---- transforms, parenting, visibility, modifiers, constraints
ob_lamp.location = (4.076, 1.005, 5.904)
ob_lamp.rotation_euler = (0.6503, 0.05522, 1.866)
ob_lamp.lock_rotations_4d = False
ob_lamp.empty_display_type = 'ARROWS'
ob_lamp.color = (0.0, 0.0, 0.0, 0.0)
ob_lamp.lineart.crease_threshold = 0.0
ob_camera.location = (7.481, -6.508, 5.344)
ob_camera.rotation_euler = (1.109, 0.01082, 0.8149)
ob_camera.lock_rotations_4d = False
ob_camera.empty_display_type = 'ARROWS'
ob_camera.color = (0.0, 0.0, 0.0, 0.0)
ob_camera.display_type = 'WIRE'
ob_camera.lineart.crease_threshold = 0.0
ob_formiga.parent = ob_armature_formiga
ob_formiga.matrix_parent_inverse = Matrix(((1.0, 0.0, 0.0, -8.567), (0.0, 1.0, 0.0, -3.279), (0.0, 0.0, 1.0, 1.464), (0.0, 0.0, 0.0, 1.0)))
ob_formiga.location = (8.567, 3.279, -1.464)
ob_formiga.rotation_euler = (0.0, -0.0, 1.569)
ob_formiga.lock_rotations_4d = False
ob_formiga.empty_display_type = 'ARROWS'
ob_formiga.color = (0.0, 0.0, 0.0, 1.0)
ob_formiga.lineart.crease_threshold = 0.0
_vg = ob_formiga.vertex_groups.new(name='pai')
for _i, _w in zip([2, 5, 6, 7, 8, 9, 10, 12, 14, 16, 17, 18, 19, 20, 22, 24, 25, 26, 27, 28, 34, 36, 38, 40, 41, 42, 43, 44, 45, 46, 47, 51, 53, 58, 59, 62, 63, 67, 69, 70, 71, 73, 74, 75, 77, 79, 80, 81, 82, 83, 88, 90, 92, 94, 96, 98, 100, 102, 104, 106, 108, 110, 112, 114, 116, 118, 120, 121, 122, 123, 124, 125, 126, 127, 128, 129, 130, 131, 132, 140, 144, 146, 156, 159, 160, 161, 162, 163, 165, 166, 167, 168, 169, 170, 171, 172, 173, 174, 175, 176, 177, 178, 179, 181, 182, 191, 192, 193, 194], [0.0, 0.0, 0.0, 0.0, 0.0, 0.0, 0.0, 0.0, 0.0, 0.0, 0.0, 0.0, 0.0, 0.0, 0.0, 0.0, 0.0, 0.0, 0.0, 0.0, 0.0, 0.0, 0.0, 0.0, 0.0, 0.0, 0.0, 0.0, 0.0, 0.0, 0.0, 0.0, 0.0, 0.0, 0.0, 0.0, 0.0, 0.0, 0.0, 0.0, 0.0, 0.0, 0.0, 0.0, 0.0, 0.0, 0.0, 0.0, 0.0, 0.0, 0.0, 0.0, 0.0, 0.0, 0.0, 0.0, 0.0, 0.0, 0.0, 0.0, 0.0, 0.0, 0.0, 0.0, 0.0, 0.0, 0.0, 0.0, 0.0, 0.0, 0.0, 0.0, 0.0, 0.0, 0.0, 0.0, 0.0, 0.0, 0.0, 0.0, 0.0, 0.0, 0.0, 0.0, 0.0, 0.0, 0.0, 0.0, 0.0, 0.0, 0.0, 0.0, 0.0, 0.0, 0.0, 0.0, 0.0, 0.0, 0.0, 0.0, 0.0, 0.0, 0.0, 0.0, 0.0, 0.0, 0.0, 0.0, 0.0]): _vg.add([_i], _w, 'REPLACE')
_vg = ob_formiga.vertex_groups.new(name='Bone.001')
for _i, _w in zip([18, 19, 20, 21, 22, 23, 24, 42, 43, 44, 45, 59, 60, 61, 69, 75, 76, 122], [0.4079, 0.06467, 0.1123, 0.15, 0.01715, 0.03029, 0.05521, 0.08204, 0.3996, 0.008598, 0.05496, 0.06088, 0.5838, 0.05273, 0.06823, 0.009836, 0.0621, 0.01723]): _vg.add([_i], _w, 'REPLACE')
_vg = ob_formiga.vertex_groups.new(name='Bone.002')
for _i, _w in zip([18, 19, 20, 21, 22, 23, 24, 25, 26, 27, 28, 29, 30, 31, 32, 33, 42, 43, 44, 45, 46, 47, 48, 49, 59, 60, 61, 62, 63, 64, 65, 66, 68, 69, 70, 74, 75, 120], [0.0, 0.0, 0.1751, 0.1848, 0.8287, 0.8557, 0.8528, 0.8754, 0.987, 0.99, 0.982, 0.9858, 0.994, 0.9949, 0.9949, 0.9957, 0.2141, 0.1949, 0.8341, 0.8658, 0.9822, 0.9871, 0.995, 0.9958, 0.0, 0.1635, 0.9008, 0.8842, 0.9923, 0.989, 0.9956, 0.9965, 0.9964, 0.0, 0.0, 0.0, 0.0, 0.0]): _vg.add([_i], _w, 'REPLACE')
_vg = ob_formiga.vertex_groups.new(name='Bone.004')
for _i, _w in zip([15, 19, 21, 23, 43, 45, 60, 70, 72, 74, 76, 80, 118, 120, 122, 124, 126, 128, 130, 132, 168, 169, 171, 172, 173, 174], [0.0, 0.0, 0.04628, 0.0, 0.0, 0.0, 0.0, 0.03979, 0.0, 0.0, 0.0, 0.0, 0.9405, 0.9369, 0.9279, 0.9578, 0.761, 0.3294, 0.8772, 0.9554, 0.001586, 0.05724, 0.9541, 0.9822, 0.992, 0.9976]): _vg.add([_i], _w, 'REPLACE')
_vg = ob_formiga.vertex_groups.new(name='Bone.005')
for _i, _w in zip([126, 128, 130, 132, 134, 136, 138, 140, 142, 144, 146, 148, 150, 152, 154, 156, 167, 168, 169, 170, 171], [0.2387, 0.6706, 0.1228, 0.03905, 1.0, 1.0, 1.0, 1.0, 1.0, 1.0, 1.0, 1.0, 1.0, 1.0, 1.0, 1.0, 0.9768, 0.974, 0.9427, 0.9846, 0.04148]): _vg.add([_i], _w, 'REPLACE')
_vg = ob_formiga.vertex_groups.new(name='Bone.006')
for _i, _w in zip([16, 17, 18, 19, 20, 21, 22, 23, 24, 41, 42, 43, 44, 57, 58, 59, 60, 69, 70, 71, 72, 73, 74, 75, 76, 80, 120], [0.1093, 0.1198, 0.1424, 0.08982, 0.0586, 0.3171, 0.0007412, 0.03718, 0.01031, 0.03392, 0.3421, 0.06823, 0.05677, 0.07068, 0.1141, 0.07025, 0.1055, 0.5191, 0.5828, 0.0926, 0.1295, 0.09329, 0.3795, 0.6288, 0.6037, 0.006756, 0.004384]): _vg.add([_i], _w, 'REPLACE')
_vg = ob_formiga.vertex_groups.new(name='Bone.008')
for _i, _w in zip([1, 10, 12, 13, 14, 15, 16, 17, 21, 24, 37, 38, 39, 40, 41, 54, 56, 57, 58, 59, 69, 70, 71, 72, 74, 75, 76, 78, 80, 82, 84, 86, 88, 90, 92, 118, 176, 179, 180, 181, 182, 196, 198], [0.0, 0.0, 0.0, 0.0, 0.0, 0.0, 0.0, 0.0, 0.01302, 0.0, 0.0, 0.0, 0.01309, 0.0, 0.0, 0.0, 0.0, 0.0, 0.0, 0.0, 0.0, 0.05593, 0.0, 0.0, 0.0, 0.0, 0.0, 0.9655, 0.9409, 0.9906, 0.9812, 0.1943, 0.9004, 0.2104, 0.7743, 0.0, 0.02596, 0.9948, 0.9463, 0.9494, 0.9942, 0.0, 0.0]): _vg.add([_i], _w, 'REPLACE')
_vg = ob_formiga.vertex_groups.new(name='Bone.009')
for _i, _w in zip([86, 88, 90, 92, 94, 96, 98, 100, 102, 104, 106, 108, 110, 112, 114, 116, 175, 176, 177, 178, 180, 181], [0.8057, 0.09955, 0.7896, 0.2255, 1.0, 1.0, 1.0, 1.0, 1.0, 1.0, 1.0, 1.0, 1.0, 1.0, 1.0, 1.0, 1.003, 0.962, 0.9827, 0.9933, 0.05345, 0.05062]): _vg.add([_i], _w, 'REPLACE')
_vg = ob_formiga.vertex_groups.new(name='Bone.010')
for _i, _w in zip([0, 1, 2, 3, 10, 11, 12, 13, 14, 15, 16, 17, 36, 37, 38, 39, 40, 41, 50, 51, 55, 56, 57, 58, 69, 70, 73, 74, 75, 76], [0.07428, 0.07045, 0.006132, 0.002478, 0.06937, 0.0507, 0.3981, 0.4158, 0.09668, 0.1116, 0.4825, 0.5232, 0.01838, 0.004667, 0.1327, 0.1093, 0.07623, 0.09775, 0.1449, 0.01185, 0.0116, 0.4828, 0.6357, 0.6047, 0.112, 0.1097, 0.01401, 0.01905, 0.1132, 0.07333]): _vg.add([_i], _w, 'REPLACE')
_vg = ob_formiga.vertex_groups.new(name='Bone.011')
for _i, _w in zip([0, 1, 2, 3, 4, 5, 6, 7, 8, 9, 10, 11, 12, 13, 14, 15, 16, 17, 34, 35, 36, 37, 38, 39, 40, 41, 50, 51, 52, 53, 54, 55, 56, 57, 58, 67, 69, 70, 75, 157, 158, 159, 160, 161, 162, 163, 164, 165, 166], [0.0, 0.08894, 0.0, 0.0, 0.0, 0.0, 0.0, 0.06146, 0.0, 0.0, 0.889, 0.9227, 0.5434, 0.5416, 0.01588, 0.02766, 0.1984, 0.1904, 0.0, 0.0, 0.0, 0.0, 0.7948, 0.8403, 0.07876, 0.09774, 0.0, 0.0, 0.0, 0.0, 0.0, 0.9557, 0.5062, 0.05711, 0.1518, 0.0, 0.04014, 0.03056, 0.03104, 0.0, 0.0, 0.0, 0.0, 0.0, 0.0, 0.0, 0.0, 0.0, 0.0]): _vg.add([_i], _w, 'REPLACE')
_vg = ob_formiga.vertex_groups.new(name='Bone.012')
for _i, _w in zip([0, 1, 2, 3, 4, 5, 6, 7, 8, 9, 34, 35, 36, 37, 50, 51, 52, 53, 54, 67, 157, 158, 159, 160, 161, 162, 163, 164, 165, 166, 199, 200, 201, 202, 203, 204, 205, 206, 207, 208, 209, 210, 211, 212, 213, 214, 215, 216, 217, 218, 219, 220, 221, 222, 223, 224, 225, 226, 227, 228, 229, 230, 231, 232, 233, 234, 235, 236, 237, 238, 239, 240, 241, 242, 243, 244, 245, 246, 247, 248, 249], [1.0, 1.0, 1.0, 1.0, 1.0, 1.0, 1.0, 1.0, 0.9787, 0.9662, 1.0, 1.0, 1.0, 1.0, 1.0, 1.0, 1.0, 1.0, 0.9571, 1.0, 1.0, 1.0, 1.0, 1.0, 1.0, 1.0, 1.0, 1.0, 1.0, 1.0, 1.0, 1.0, 1.0, 1.0, 1.0, 1.0, 0.9976, 1.0, 1.0, 1.0, 1.0, 0.9635, 1.0, 1.0, 0.9991, 1.0, 1.0, 0.9996, 0.9572, 0.9997, 0.9999, 0.9999, 1.0, 1.0, 1.0, 1.0, 1.0, 1.0, 0.9999, 0.9998, 1.0, 0.9999, 0.9999, 1.0, 1.0, 0.9914, 1.0, 1.0, 1.0, 1.0, 1.0, 1.0, 1.0, 1.0, 1.0, 1.0, 1.0, 1.0, 1.0, 1.0, 1.0]): _vg.add([_i], _w, 'REPLACE')
_vg = ob_formiga.vertex_groups.new(name='Bone.013')
_vg = ob_formiga.vertex_groups.new(name='Bone.015')
for _i, _w in zip([125, 127, 129, 131, 133, 135, 137, 139, 141, 143, 145, 147, 149, 151, 153, 155, 191, 192, 193, 195, 196, 197, 198], [0.7929, 0.8812, 0.8562, 0.511, 1.0, 1.0, 1.0, 1.0, 1.0, 1.0, 1.0, 1.0, 0.9942, 1.0, 1.0, 1.0, 0.06897, 0.04926, 0.06219, 0.9849, 1.0, 0.9849, 0.9932]): _vg.add([_i], _w, 'REPLACE')
_vg = ob_formiga.vertex_groups.new(name='Bone.003')
for _i, _w in zip([18, 20, 22, 24, 42, 44, 59, 60, 61, 62, 69, 71, 73, 76, 79, 117, 119, 121, 123, 125, 127, 129, 131, 191, 192, 193, 194], [0.0, 0.0, 0.0, 0.0, 0.0, 0.0, 0.0, 0.0, 0.0, 0.0, 0.05395, 0.0, 0.0, 0.0, 0.0, 0.9219, 0.946, 0.9555, 0.9784, 0.2071, 0.1187, 0.1435, 0.489, 0.9308, 0.9498, 0.9365, 0.9847]): _vg.add([_i], _w, 'REPLACE')
_vg = ob_formiga.vertex_groups.new(name='Bone.007')
for _i, _w in zip([29, 30, 31, 64, 65, 68, 112, 126, 128, 130, 132, 134, 136, 138, 140, 142, 144, 146, 148, 150, 152, 154, 156, 167, 168, 169, 170, 172, 173, 174], [0.0, 0.0, 0.0, 0.0, 0.0, 0.0, 0.0, 0.0, 0.0, 0.0, 0.0, 0.0, 0.0, 0.0, 0.0, 0.0, 0.0, 0.0, 0.0, 0.0, 0.0, 0.0, 0.0, 0.0, 0.0, 0.0, 0.0, 0.0, 0.0, 0.0]): _vg.add([_i], _w, 'REPLACE')
_vg = ob_formiga.vertex_groups.new(name='Bone.017')
for _i, _w in zip([10, 11, 12, 14, 16, 20, 38, 40, 42, 55, 57, 58, 69, 71, 73, 75, 76, 77, 79, 81, 83, 85, 87, 89, 91, 117, 119, 145, 151, 183, 184, 185, 186], [0.0, 0.0, 0.02504, 0.0, 0.0, 0.0, 0.0, 0.0, 0.01518, 0.0, 0.0, 0.0, 0.0, 0.0, 0.0, 0.0, 0.0, 0.971, 0.9653, 0.9934, 0.9814, 0.1106, 0.1078, 0.09333, 0.165, 0.05508, 0.02528, 0.0, 0.0, 0.9599, 0.9045, 0.9308, 0.9443]): _vg.add([_i], _w, 'REPLACE')
_vg = ob_formiga.vertex_groups.new(name='Bone.018')
for _i, _w in zip([85, 87, 89, 91, 93, 95, 97, 99, 101, 103, 105, 107, 109, 111, 113, 115, 183, 184, 185, 186, 187, 188, 189, 190], [0.8891, 0.8922, 0.9066, 0.8348, 1.0, 1.0, 1.0, 1.0, 1.0, 1.0, 1.0, 1.0, 1.0, 1.0, 1.0, 1.0, 0.02984, 0.09495, 0.06891, 0.05478, 0.9956, 0.9898, 0.9962, 0.9939]): _vg.add([_i], _w, 'REPLACE')
_vg = ob_formiga.vertex_groups.new(name='Bone.016')
for _i, _w in zip([94, 96, 98, 100, 102, 104, 106, 108, 110, 112, 114, 116], [0.0, 0.0, 0.0, 0.0, 0.0, 0.0, 0.0, 0.0, 0.0, 0.0, 0.0, 0.0]): _vg.add([_i], _w, 'REPLACE')
_vg = ob_formiga.vertex_groups.new(name='Bone.014')
_vg = ob_formiga.vertex_groups.new(name='Bone.019')
for _i, _w in zip([93, 95, 99, 101, 103, 105, 107, 109, 111, 113, 115, 133, 137, 139, 141, 143, 145, 147, 149, 151, 153, 155], [0.0, 0.0, 0.0, 0.0, 0.05446, 0.0, 0.0, 0.0, 0.0, 0.0, 0.0, 0.0, 0.0, 0.0, 0.0, 0.0, 0.0, 0.0, 0.0, 0.0, 0.0, 0.0]): _vg.add([_i], _w, 'REPLACE')
_vg = ob_formiga.vertex_groups.new(name='Bone.020')
for _i, _w in zip([14, 15, 40, 57, 71, 72, 73, 76, 77, 78, 79, 80, 81, 82, 83, 84, 85, 86, 87, 88, 89, 90, 91, 92, 96, 97, 99, 100, 101, 102, 103, 104, 106, 110, 111, 112, 113, 114, 115, 116, 117, 119, 129, 130, 131, 133, 135, 137, 139, 141, 143, 145, 147, 149, 151, 153, 168, 173, 175, 176, 177, 178, 179, 180, 181, 182, 183, 184, 185, 186, 187, 188, 189, 190, 193, 194, 195, 196, 198], [0.0, 0.0, 0.0, 0.0, 0.0, 0.0, 0.0, 0.0, 0.0, 0.0, 0.0, 0.0, 0.0, 0.0, 0.0, 0.0, 0.0, 0.0, 0.0, 0.0, 0.0, 0.0, 0.0, 0.0, 0.0, 0.0, 0.0, 0.0, 0.0, 0.0, 0.0, 0.0, 0.0, 0.0, 0.0, 0.0, 0.0, 0.0, 0.0, 0.0, 0.0, 0.0, 0.0, 0.0, 0.0, 0.0, 0.0, 0.0, 0.0, 0.0, 0.0, 0.0, 0.0, 0.0, 0.0, 0.0, 0.0, 0.0, 0.0, 0.0, 0.0, 0.0, 0.0, 0.0, 0.0, 0.0, 0.0, 0.0, 0.0, 0.0, 0.0, 0.0, 0.0, 0.0, 0.0, 0.0, 0.0, 0.0, 0.0]): _vg.add([_i], _w, 'REPLACE')
_vg = ob_formiga.vertex_groups.new(name='Bone.021')
for _i, _w in zip([105, 107, 109, 111, 133, 135, 137, 139, 141, 143, 145, 147, 149, 151, 153, 155], [0.0, 0.0, 0.0, 0.0, 0.0, 0.0, 0.0, 0.0, 0.0, 0.0, 0.0, 0.0, 0.005802, 0.0, 0.0, 0.0]): _vg.add([_i], _w, 'REPLACE')
_vg = ob_formiga.vertex_groups.new(name='Bone.022')
for _i, _w in zip([18, 20, 22, 42, 44, 69, 73, 117, 119, 121, 123, 125, 127, 129, 131, 133, 135, 137, 139, 141, 143, 145, 147, 149, 151, 153, 155, 163, 191, 192, 193, 194, 195, 196, 197, 198], [0.0, 0.0, 0.0, 0.0, 0.0, 0.0, 0.0, 0.0, 0.0, 0.0, 0.0, 0.0, 0.0, 0.0, 0.0, 0.0, 0.0, 0.0, 0.0, 0.0, 0.0, 0.0, 0.0, 0.0, 0.0, 0.0, 0.0, 0.0, 0.0, 0.0, 0.0, 0.0, 0.0, 0.0, 0.0, 0.0]): _vg.add([_i], _w, 'REPLACE')
_m = ob_formiga.modifiers.new('Subsurf', 'SUBSURF')
_m.uv_smooth = 'PRESERVE_CORNERS'
_m.quality = 2
_m.show_only_control_edges = False
_m = ob_formiga.modifiers.new('Armature', 'ARMATURE')
_m.object = ob_armature_formiga
_m.use_bone_envelopes = True
ob_cube.location = (0.0, -0.8615, -3.531)
ob_cube.scale = (1.0, 9.305, 1.0)
ob_cube.lock_rotations_4d = False
ob_cube.empty_display_type = 'ARROWS'
ob_cube.lineart.crease_threshold = 0.0
ob_armature_formiga.location = (0.0, 0.0, 0.0)
ob_armature_formiga.lock_rotations_4d = False
ob_armature_formiga.empty_display_type = 'ARROWS'
ob_armature_formiga.show_in_front = True
ob_armature_formiga.lineart.crease_threshold = 0.0

# ---- collection membership
col_collection_1.objects.link(ob_lamp)
col_collection_1.objects.link(ob_camera)
col_collection_2.objects.link(ob_formiga)
col_collection_12.objects.link(ob_cube)
col_collection_12.objects.link(ob_armature_formiga)

# ---- scene / render settings (as saved in the file)
scene.camera = ob_camera
scene.frame_start = 1; scene.frame_end = 110; scene.frame_set(1)
scene.render.engine = 'BLENDER_EEVEE_NEXT'
scene.render.image_settings.file_format = 'JPEG'
scene.render.image_settings.color_mode = 'RGB'
scene.render.image_settings.compression = 90
scene.render.resolution_x = 800
scene.render.resolution_y = 600
scene.render.pixel_aspect_x = 100.0
scene.render.pixel_aspect_y = 100.0
scene.render.fps = 25
scene.render.dither_intensity = 0.0
scene.render.use_compositing = False
scene.render.use_sequencer = False
scene.render.bake_margin = 2
scene.render.bake_bias = 0.0
scene.render.use_stamp_time = False
scene.render.use_stamp_date = False
scene.render.use_stamp_frame = False
scene.render.use_stamp_camera = False
scene.render.use_stamp_scene = False
scene.render.use_stamp_filename = False
scene.render.use_stamp_render_time = False
scene.render.stamp_font_size = 0
scene.cycles.use_denoising = False
scene.cycles.samples = 10
scene.cycles.sampling_pattern = 'TABULATED_SOBOL'
scene.cycles.light_sampling_threshold = 0.0
scene.cycles.use_adaptive_sampling = False
scene.cycles.use_light_tree = False
scene.cycles.blur_glossy = 0.0
scene.cycles.volume_bounces = 1
scene.cycles.pixel_filter_type = 'GAUSSIAN'
scene.cycles.sample_clamp_indirect = 0.0
scene.view_settings.view_transform = 'Raw'
bpy.context.view_layer.update()

